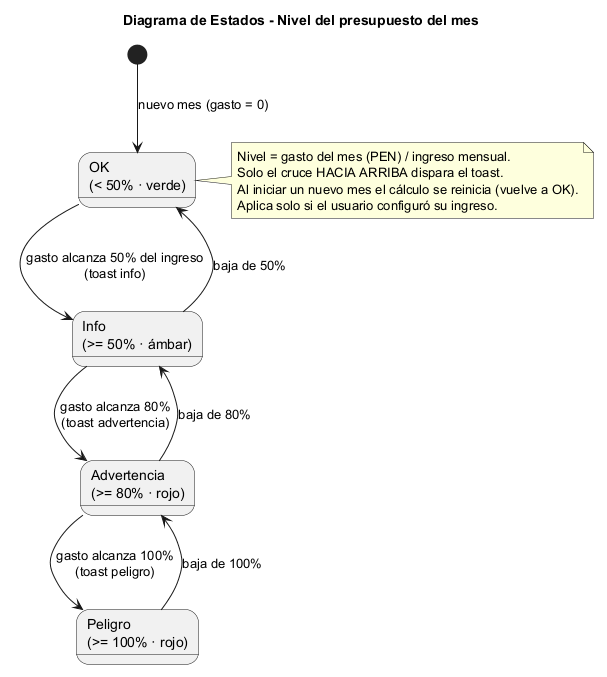

The diagram above was rendered by PlantUML. Its source (embedded in the PNG):
@startuml state-budget
title Diagrama de Estados - Nivel del presupuesto del mes

[*] --> OK : nuevo mes (gasto = 0)

state "OK\n(< 50% · verde)" as OK
state "Info\n(>= 50% · ámbar)" as Info
state "Advertencia\n(>= 80% · rojo)" as Warning
state "Peligro\n(>= 100% · rojo)" as Danger

' Hacia arriba: al registrar gastos sube el % del ingreso (dispara toast).
OK --> Info : gasto alcanza 50% del ingreso\n(toast info)
Info --> Warning : gasto alcanza 80%\n(toast advertencia)
Warning --> Danger : gasto alcanza 100%\n(toast peligro)

' Hacia abajo: al editar o eliminar gastos baja el %.
Danger --> Warning : baja de 100%
Warning --> Info : baja de 80%
Info --> OK : baja de 50%

note right of OK
  Nivel = gasto del mes (PEN) / ingreso mensual.
  Solo el cruce HACIA ARRIBA dispara el toast.
  Al iniciar un nuevo mes el cálculo se reinicia (vuelve a OK).
  Aplica solo si el usuario configuró su ingreso.
end note

@enduml